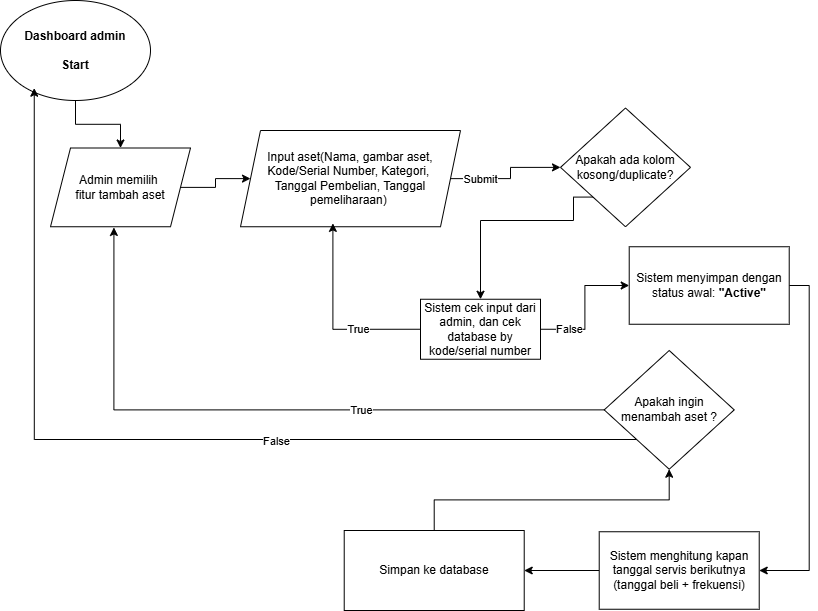

The diagram above was exported from draw.io. Its source (the exported page's mxGraphModel, read from the mxfile embedded in the PNG):
<mxGraphModel dx="1048" dy="473" grid="1" gridSize="10" guides="1" tooltips="1" connect="1" arrows="1" fold="1" page="1" pageScale="1" pageWidth="850" pageHeight="1100" math="0" shadow="0">
  <root>
    <mxCell id="0" />
    <mxCell id="1" parent="0" />
    <mxCell id="oev_CfSWqNojBHFUKcfz-21" edge="1" parent="1" source="oXWbHOY5fX0nf2kK21B9-1" style="edgeStyle=orthogonalEdgeStyle;rounded=0;orthogonalLoop=1;jettySize=auto;html=1;exitX=0.5;exitY=1;exitDx=0;exitDy=0;entryX=0.5;entryY=0;entryDx=0;entryDy=0;" target="B3yLUhPybg6HDheQ_pnn-51">
      <mxGeometry relative="1" as="geometry" />
    </mxCell>
    <mxCell id="oXWbHOY5fX0nf2kK21B9-1" parent="1" style="ellipse;whiteSpace=wrap;html=1;" value="&lt;font&gt;&lt;b&gt;Dashboard admin&lt;/b&gt;&lt;/font&gt;&lt;div&gt;&lt;font&gt;&lt;b&gt;&lt;br&gt;&lt;/b&gt;&lt;/font&gt;&lt;/div&gt;&lt;div&gt;&lt;font&gt;&lt;b&gt;Start&lt;/b&gt;&lt;/font&gt;&lt;/div&gt;" vertex="1">
      <mxGeometry height="100" width="150" x="20" y="40" as="geometry" />
    </mxCell>
    <mxCell id="oev_CfSWqNojBHFUKcfz-11" edge="1" parent="1" source="mqlplh9X1ZbqYJRSsp5I-1" style="edgeStyle=orthogonalEdgeStyle;rounded=0;orthogonalLoop=1;jettySize=auto;html=1;exitX=1;exitY=0.5;exitDx=0;exitDy=0;entryX=0;entryY=0.5;entryDx=0;entryDy=0;" target="B3yLUhPybg6HDheQ_pnn-38">
      <mxGeometry relative="1" as="geometry">
        <mxPoint x="545" y="238.125" as="targetPoint" />
      </mxGeometry>
    </mxCell>
    <mxCell id="oev_CfSWqNojBHFUKcfz-12" connectable="0" parent="oev_CfSWqNojBHFUKcfz-11" style="edgeLabel;html=1;align=center;verticalAlign=middle;resizable=0;points=[];" value="Submit" vertex="1">
      <mxGeometry relative="1" x="-0.03" y="3" as="geometry">
        <mxPoint x="-29" y="3" as="offset" />
      </mxGeometry>
    </mxCell>
    <mxCell id="mqlplh9X1ZbqYJRSsp5I-1" parent="1" style="shape=parallelogram;perimeter=parallelogramPerimeter;whiteSpace=wrap;html=1;fixedSize=1;" value="Input aset(Nama, gambar aset, Kode/Serial&amp;nbsp;&lt;span style=&quot;background-color: transparent; color: light-dark(rgb(0, 0, 0), rgb(255, 255, 255));&quot;&gt;Number, Kategori,&amp;nbsp;&lt;/span&gt;&lt;div&gt;&lt;span style=&quot;background-color: transparent; color: light-dark(rgb(0, 0, 0), rgb(255, 255, 255));&quot;&gt;Tanggal&amp;nbsp;&lt;/span&gt;&lt;span style=&quot;background-color: transparent; color: light-dark(rgb(0, 0, 0), rgb(255, 255, 255));&quot;&gt;Pembelian, Tanggal pemeliharaan)&amp;nbsp;&lt;/span&gt;&lt;/div&gt;" vertex="1">
      <mxGeometry height="96.25" width="220" x="260" y="170" as="geometry" />
    </mxCell>
    <mxCell id="oev_CfSWqNojBHFUKcfz-3" edge="1" parent="1" source="B3yLUhPybg6HDheQ_pnn-1" style="edgeStyle=orthogonalEdgeStyle;rounded=0;orthogonalLoop=1;jettySize=auto;html=1;exitX=1;exitY=0.5;exitDx=0;exitDy=0;entryX=1;entryY=0.5;entryDx=0;entryDy=0;" target="B3yLUhPybg6HDheQ_pnn-9">
      <mxGeometry relative="1" as="geometry" />
    </mxCell>
    <mxCell id="B3yLUhPybg6HDheQ_pnn-1" parent="1" style="rounded=0;whiteSpace=wrap;html=1;" value="Sistem menyimpan dengan status awal: &lt;b data-path-to-node=&quot;3,0,1,1,0&quot; data-index-in-node=&quot;37&quot;&gt;&quot;Active&quot;&lt;/b&gt;" vertex="1">
      <mxGeometry height="77.5" width="160" x="648.72" y="286.25" as="geometry" />
    </mxCell>
    <mxCell id="oev_CfSWqNojBHFUKcfz-6" edge="1" parent="1" source="B3yLUhPybg6HDheQ_pnn-9" style="edgeStyle=orthogonalEdgeStyle;rounded=0;orthogonalLoop=1;jettySize=auto;html=1;exitX=0;exitY=0.5;exitDx=0;exitDy=0;entryX=1;entryY=0.5;entryDx=0;entryDy=0;" target="oev_CfSWqNojBHFUKcfz-5">
      <mxGeometry relative="1" as="geometry" />
    </mxCell>
    <mxCell id="B3yLUhPybg6HDheQ_pnn-9" parent="1" style="rounded=0;whiteSpace=wrap;html=1;" value="Sistem&amp;nbsp;menghitung kapan tanggal servis berikutnya&lt;div&gt;(tanggal beli + frekuensi)&lt;/div&gt;" vertex="1">
      <mxGeometry height="77.5" width="160" x="618.72" y="571.25" as="geometry" />
    </mxCell>
    <mxCell id="oev_CfSWqNojBHFUKcfz-13" edge="1" parent="1" source="B3yLUhPybg6HDheQ_pnn-38" style="edgeStyle=orthogonalEdgeStyle;rounded=0;orthogonalLoop=1;jettySize=auto;html=1;exitX=0;exitY=1;exitDx=0;exitDy=0;entryX=0.5;entryY=0;entryDx=0;entryDy=0;" target="oev_CfSWqNojBHFUKcfz-9">
      <mxGeometry relative="1" as="geometry">
        <Array as="points">
          <mxPoint x="593" y="260" />
          <mxPoint x="500" y="260" />
        </Array>
        <mxPoint x="577.5" y="267.8125" as="sourcePoint" />
      </mxGeometry>
    </mxCell>
    <mxCell id="B3yLUhPybg6HDheQ_pnn-38" parent="1" style="rhombus;whiteSpace=wrap;html=1;" value="Apakah ada kolom kosong/duplicate?" vertex="1">
      <mxGeometry height="118.75" width="130" x="580" y="147.5" as="geometry" />
    </mxCell>
    <mxCell id="B3yLUhPybg6HDheQ_pnn-56" edge="1" parent="1" source="B3yLUhPybg6HDheQ_pnn-51" style="edgeStyle=orthogonalEdgeStyle;rounded=0;orthogonalLoop=1;jettySize=auto;html=1;exitX=1;exitY=0.5;exitDx=0;exitDy=0;entryX=0;entryY=0.5;entryDx=0;entryDy=0;" target="mqlplh9X1ZbqYJRSsp5I-1">
      <mxGeometry relative="1" as="geometry" />
    </mxCell>
    <mxCell id="B3yLUhPybg6HDheQ_pnn-51" parent="1" style="shape=parallelogram;perimeter=parallelogramPerimeter;whiteSpace=wrap;html=1;fixedSize=1;" value="Admin memilih&amp;nbsp;&lt;div&gt;fitur tambah aset&lt;/div&gt;" vertex="1">
      <mxGeometry height="78.75" width="140" x="70" y="187.5" as="geometry" />
    </mxCell>
    <mxCell id="B3yLUhPybg6HDheQ_pnn-53" parent="1" style="rhombus;whiteSpace=wrap;html=1;" value="Apakah ingin menambah aset ?" vertex="1">
      <mxGeometry height="118.75" width="130" x="623.72" y="390" as="geometry" />
    </mxCell>
    <mxCell id="B3yLUhPybg6HDheQ_pnn-55" edge="1" parent="1" source="B3yLUhPybg6HDheQ_pnn-53" style="edgeStyle=orthogonalEdgeStyle;rounded=0;orthogonalLoop=1;jettySize=auto;html=1;exitX=0;exitY=0.5;exitDx=0;exitDy=0;entryX=0.453;entryY=1.009;entryDx=0;entryDy=0;entryPerimeter=0;" target="B3yLUhPybg6HDheQ_pnn-51">
      <mxGeometry relative="1" as="geometry">
        <mxPoint x="675.0000000000002" y="449.375" as="sourcePoint" />
      </mxGeometry>
    </mxCell>
    <mxCell id="B3yLUhPybg6HDheQ_pnn-57" connectable="0" parent="B3yLUhPybg6HDheQ_pnn-55" style="edgeLabel;html=1;align=center;verticalAlign=middle;resizable=0;points=[];" value="True" vertex="1">
      <mxGeometry relative="1" x="0.0094" y="-2" as="geometry">
        <mxPoint x="97" y="2" as="offset" />
      </mxGeometry>
    </mxCell>
    <mxCell id="B3yLUhPybg6HDheQ_pnn-60" edge="1" parent="1" style="edgeStyle=orthogonalEdgeStyle;rounded=0;orthogonalLoop=1;jettySize=auto;html=1;entryX=0.225;entryY=0.877;entryDx=0;entryDy=0;entryPerimeter=0;" target="oXWbHOY5fX0nf2kK21B9-1">
      <mxGeometry relative="1" as="geometry">
        <mxPoint x="656" y="479" as="sourcePoint" />
        <mxPoint x="40" y="150" as="targetPoint" />
      </mxGeometry>
    </mxCell>
    <mxCell id="B3yLUhPybg6HDheQ_pnn-62" connectable="0" parent="B3yLUhPybg6HDheQ_pnn-60" style="edgeLabel;html=1;align=center;verticalAlign=middle;resizable=0;points=[];" value="False" vertex="1">
      <mxGeometry relative="1" x="-0.3854" y="1" as="geometry">
        <mxPoint x="-68" as="offset" />
      </mxGeometry>
    </mxCell>
    <mxCell id="oev_CfSWqNojBHFUKcfz-8" edge="1" parent="1" source="oev_CfSWqNojBHFUKcfz-5" style="edgeStyle=orthogonalEdgeStyle;rounded=0;orthogonalLoop=1;jettySize=auto;html=1;exitX=0.5;exitY=0;exitDx=0;exitDy=0;" target="B3yLUhPybg6HDheQ_pnn-53">
      <mxGeometry relative="1" as="geometry" />
    </mxCell>
    <mxCell id="oev_CfSWqNojBHFUKcfz-5" parent="1" style="rounded=0;whiteSpace=wrap;html=1;" value="Simpan ke database" vertex="1">
      <mxGeometry height="80" width="180" x="363.72" y="570" as="geometry" />
    </mxCell>
    <mxCell id="oev_CfSWqNojBHFUKcfz-16" edge="1" parent="1" source="oev_CfSWqNojBHFUKcfz-9" style="edgeStyle=orthogonalEdgeStyle;rounded=0;orthogonalLoop=1;jettySize=auto;html=1;exitX=1;exitY=0.5;exitDx=0;exitDy=0;entryX=0;entryY=0.5;entryDx=0;entryDy=0;" target="B3yLUhPybg6HDheQ_pnn-1">
      <mxGeometry relative="1" as="geometry" />
    </mxCell>
    <mxCell id="oev_CfSWqNojBHFUKcfz-20" connectable="0" parent="oev_CfSWqNojBHFUKcfz-16" style="edgeLabel;html=1;align=center;verticalAlign=middle;resizable=0;points=[];" value="False" vertex="1">
      <mxGeometry relative="1" x="-0.5611" as="geometry">
        <mxPoint as="offset" />
      </mxGeometry>
    </mxCell>
    <mxCell id="oev_CfSWqNojBHFUKcfz-9" parent="1" style="rounded=0;whiteSpace=wrap;html=1;" value="Sistem cek input dari admin, dan cek database by kode/serial number" vertex="1">
      <mxGeometry height="60" width="120" x="440" y="338.75" as="geometry" />
    </mxCell>
    <mxCell id="oev_CfSWqNojBHFUKcfz-14" edge="1" parent="1" source="oev_CfSWqNojBHFUKcfz-9" style="edgeStyle=orthogonalEdgeStyle;rounded=0;orthogonalLoop=1;jettySize=auto;html=1;exitX=0;exitY=0.5;exitDx=0;exitDy=0;entryX=0.42;entryY=0.965;entryDx=0;entryDy=0;entryPerimeter=0;" target="mqlplh9X1ZbqYJRSsp5I-1">
      <mxGeometry relative="1" as="geometry" />
    </mxCell>
    <mxCell id="oev_CfSWqNojBHFUKcfz-18" connectable="0" parent="oev_CfSWqNojBHFUKcfz-14" style="edgeLabel;html=1;align=center;verticalAlign=middle;resizable=0;points=[];" value="True" vertex="1">
      <mxGeometry relative="1" x="-0.3442" as="geometry">
        <mxPoint as="offset" />
      </mxGeometry>
    </mxCell>
  </root>
</mxGraphModel>